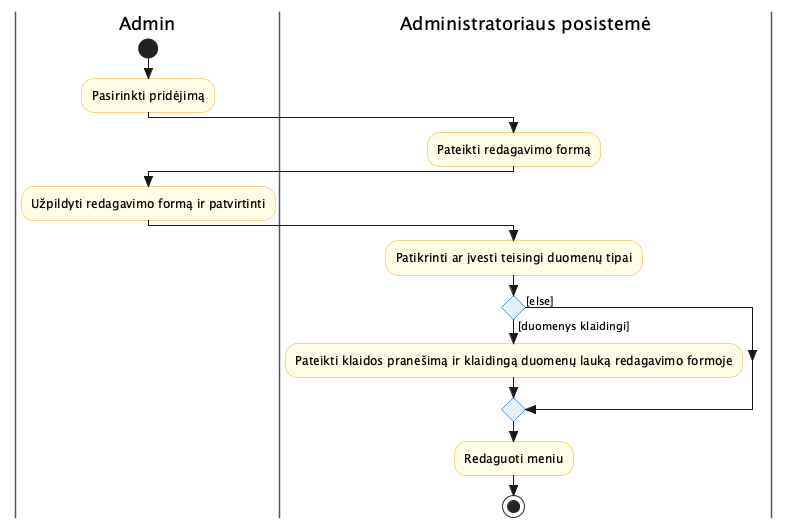

The diagram above was rendered by PlantUML. Its source (embedded in the PNG):
@startuml activity_Redaguoti_meniu
skinparam style strictuml
skinparam swimlane {
  BorderColor #555
}
skinparam activity {
  BackgroundColor #FFFDE7
  BorderColor #F9A825
  DiamondBackgroundColor #E3F2FD
  DiamondBorderColor #1565C0
}

|Admin|
start
:Pasirinkti pridėjimą;
|Administratoriaus posistemė|
:Pateikti redagavimo formą;
|Admin|
:Užpildyti redagavimo formą ir patvirtinti;
|Administratoriaus posistemė|
:Patikrinti ar įvesti teisingi duomenų tipai;
if () then ([duomenys klaidingi])
  :Pateikti klaidos pranešimą ir klaidingą duomenų lauką redagavimo formoje;
else ([else])
endif
:Redaguoti meniu;
stop

@enduml